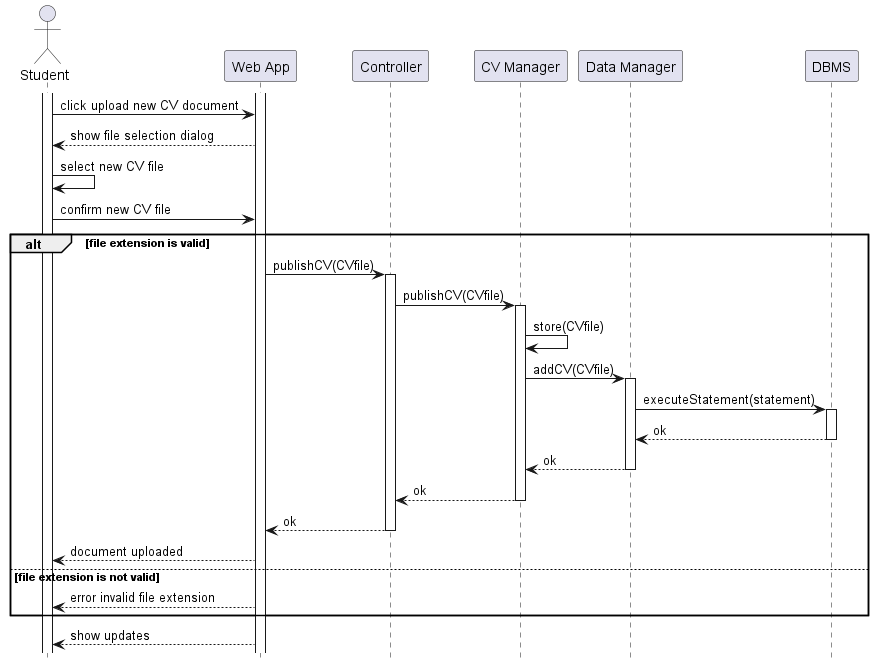

The diagram above was rendered by PlantUML. Its source (embedded in the PNG):
@startuml RV12_diagram
hide footbox

actor "Student" as S 
participant "Web App" as W
participant "Controller" AS C
participant "CV Manager" AS CM
participant "Data Manager" AS DM
participant "DBMS" AS RD

activate S
activate W

S -> W: click upload new CV document
W --> S: show file selection dialog
S -> S: select new CV file 
S -> W: confirm new CV file

alt file extension is valid
W -> C: publishCV(CVfile)
activate C
C -> CM: publishCV(CVfile)
activate CM
CM -> CM: store(CVfile)
CM -> DM: addCV(CVfile)
activate DM
DM -> RD: executeStatement(statement)
activate RD
RD --> DM: ok
deactivate RD
DM --> CM: ok
deactivate DM
CM --> C: ok
deactivate CM
C --> W: ok
deactivate C 
W --> S: document uploaded

else file extension is not valid
W --> S: error invalid file extension
end

W --> S: show updates

@enduml